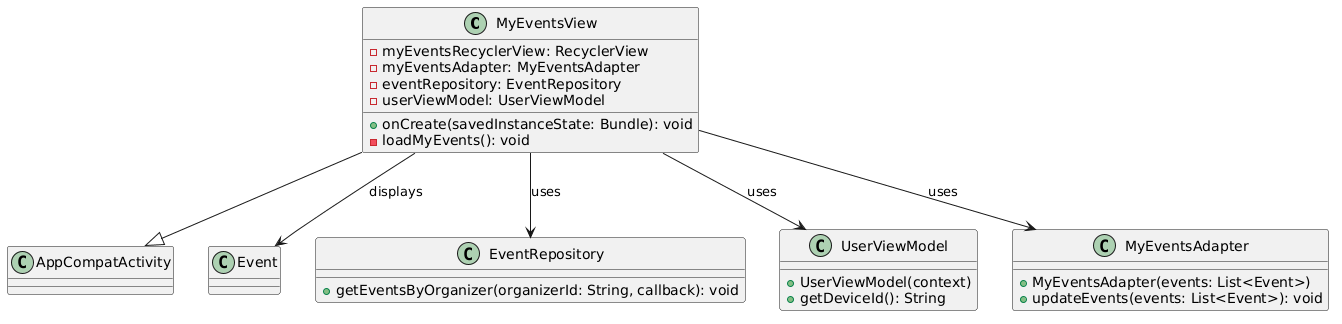

The diagram above was rendered by PlantUML. Its source (embedded in the PNG):
@startuml
class MyEventsView {
  - myEventsRecyclerView: RecyclerView
  - myEventsAdapter: MyEventsAdapter
  - eventRepository: EventRepository
  - userViewModel: UserViewModel

  + onCreate(savedInstanceState: Bundle): void
  - loadMyEvents(): void
}

MyEventsView --|> AppCompatActivity

class Event
class EventRepository {
  + getEventsByOrganizer(organizerId: String, callback): void
}

class UserViewModel {
  + UserViewModel(context)
  + getDeviceId(): String
}

class MyEventsAdapter {
  + MyEventsAdapter(events: List<Event>)
  + updateEvents(events: List<Event>): void
}

MyEventsView --> EventRepository : uses
MyEventsView --> UserViewModel : uses
MyEventsView --> MyEventsAdapter : uses
MyEventsView --> Event : displays
@enduml